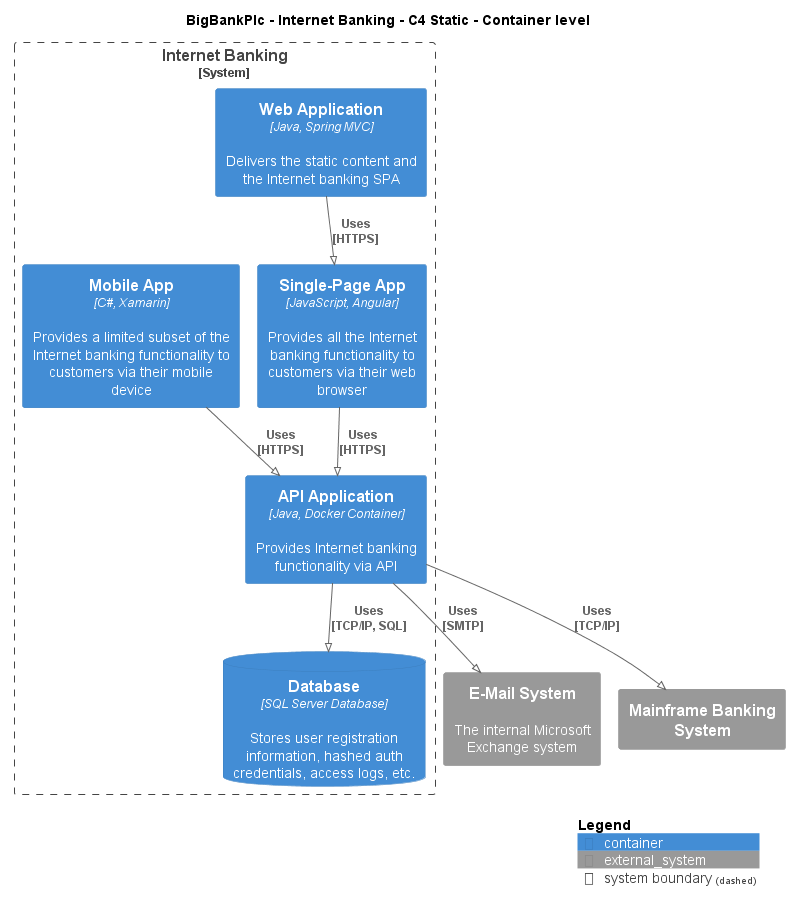

The diagram above was rendered by PlantUML. Its source (embedded in the PNG):
@startuml
!pragma layout smetana
!include ..\..\..\.c4s\C4_Container.puml

AddElementTag("c4interflow:lifecycle:new", $bgColor=green, $fontColor=#ffffff, $borderColor=green, $shadowing="False")
AddElementTag("c4interflow:lifecycle:changed", $bgColor=orange, $fontColor=#ffffff, $borderColor=orange, $shadowing="False")
AddElementTag("c4interflow:lifecycle:removed", $bgColor=red, $fontColor=#ffffff, $borderColor=red, $shadowing="False")

AddRelTag("c4interflow:lifecycle:new", $textColor=green, $lineColor=green)
AddRelTag("c4interflow:lifecycle:changed", $textColor=orange, $lineColor=orange)
AddRelTag("c4interflow:lifecycle:removed", $textColor=red, $lineColor=red)

SHOW_PERSON_PORTRAIT()
LAYOUT_TOP_DOWN()

skinparam linetype polyline

title BigBankPlc - Internet Banking - C4 Static - Container level


System_Boundary(BigBankPlc.SoftwareSystems.InternetBanking, "Internet Banking") {
    Container(BigBankPlc.SoftwareSystems.InternetBanking.Containers.WebApplication, "Web Application", "Java, Spring MVC", "Delivers the static content and the Internet banking SPA")
    Container(BigBankPlc.SoftwareSystems.InternetBanking.Containers.SinglePageApp, "Single-Page App", "JavaScript, Angular", "Provides all the Internet banking functionality to customers via their web browser")
    Container(BigBankPlc.SoftwareSystems.InternetBanking.Containers.APIApplication, "API Application", "Java, Docker Container", "Provides Internet banking functionality via API")
    ContainerDb(BigBankPlc.SoftwareSystems.InternetBanking.Containers.Database, "Database", "SQL Server Database", "Stores user registration information, hashed auth credentials, access logs, etc.")
    Container(BigBankPlc.SoftwareSystems.InternetBanking.Containers.MobileApp, "Mobile App", "C#, Xamarin", "Provides a limited subset of the Internet banking functionality to customers via their mobile device")
}
System_Ext(BigBankPlc.SoftwareSystems.EMailSystem, "E-Mail System", "The internal Microsoft Exchange system")
System_Ext(BigBankPlc.SoftwareSystems.MainframeBankingSystem, "Mainframe Banking System", "")

Rel(BigBankPlc.SoftwareSystems.InternetBanking.Containers.WebApplication, BigBankPlc.SoftwareSystems.InternetBanking.Containers.SinglePageApp, "Uses\n[HTTPS]", $tags='protocol:https')
Rel(BigBankPlc.SoftwareSystems.InternetBanking.Containers.SinglePageApp, BigBankPlc.SoftwareSystems.InternetBanking.Containers.APIApplication, "Uses\n[HTTPS]", $tags='protocol:https')
Rel(BigBankPlc.SoftwareSystems.InternetBanking.Containers.APIApplication, BigBankPlc.SoftwareSystems.InternetBanking.Containers.Database, "Uses\n[TCP/IP, SQL]", $tags='protocol:tcp/ip, sql')
Rel(BigBankPlc.SoftwareSystems.InternetBanking.Containers.APIApplication, BigBankPlc.SoftwareSystems.EMailSystem, "Uses\n[SMTP]", $tags='protocol:smtp')
Rel(BigBankPlc.SoftwareSystems.InternetBanking.Containers.APIApplication, BigBankPlc.SoftwareSystems.MainframeBankingSystem, "Uses\n[TCP/IP]", $tags='protocol:tcp/ip')
Rel(BigBankPlc.SoftwareSystems.InternetBanking.Containers.MobileApp, BigBankPlc.SoftwareSystems.InternetBanking.Containers.APIApplication, "Uses\n[HTTPS]", $tags='protocol:https')


SHOW_LEGEND()
@enduml